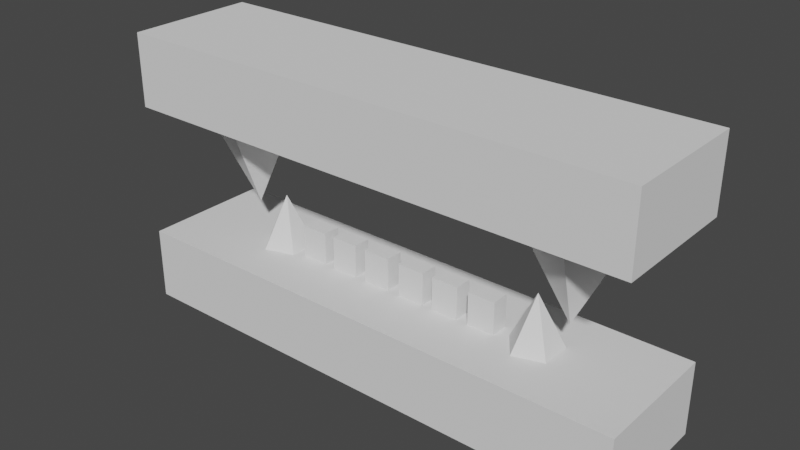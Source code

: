 # Source: Mouth3.blend  (saved by Blender 2.90.8; exported with 4.5.12 LTS)
import bpy
from mathutils import Matrix  # noqa: F401  (used for matrix-valued properties, if any)

bpy.ops.wm.read_factory_settings(use_empty=True)
scene = bpy.context.scene
scene.name = 'Scene'

# ---- world
world_world = bpy.data.worlds.new('World'); scene.world = world_world
world_world.use_nodes = True; world_world.node_tree.nodes.clear()
_N = world_world.node_tree.nodes; _L = world_world.node_tree.links
n0 = _N.new('ShaderNodeOutputWorld'); n0.name = 'World Output'; n0.location = (300, 300)
n1 = _N.new('ShaderNodeBackground'); n1.name = 'Background'; n1.location = (10, 300)
n1.inputs[0].default_value = (0.05088, 0.05088, 0.05088, 1.0)
_L.new(n1.outputs[0], n0.inputs[0])
n0.is_active_output = True
world_world.color = (0.05088, 0.05088, 0.05088)
world_world.use_sun_shadow = False
world_world.sun_shadow_jitter_overblur = 0.0

# ---- meshes
me_cube_043 = bpy.data.meshes.new('Cube.043')
me_cube_043.from_pydata([(0.6501, -0.0128, 0.1677), (0.6501, -0.0128, 0.3495), (-0.6459, -0.0128, 0.1677), (-0.6459, -0.0128, 0.3495), (0.6501, 0.3131, 0.1677), (0.6501, 0.3131, 0.3495), (-0.6459, 0.3131, 0.1677), (-0.6459, 0.3131, 0.3495), (-0.3211, 0.1517, 0.1697), (-0.4063, 0.269, 0.1697), (-0.5441, 0.2242, 0.1697), (-0.5441, 0.07926, 0.1697), (-0.4063, 0.03447, 0.1697), (-0.4444, 0.1517, -0.07688), (0.5682, 0.1517, 0.1697), (0.483, 0.269, 0.1697), (0.3452, 0.2242, 0.1697), (0.3452, 0.07926, 0.1697), (0.483, 0.03447, 0.1697), (0.4449, 0.1517, -0.07688), (0.3001, 0.1517, -0.1656), (0.3457, 0.2145, -0.1656), (0.4196, 0.1906, -0.1656), (0.4196, 0.1129, -0.1656), (0.3457, 0.08894, -0.1656), (0.3662, 0.1517, -0.03358), (-0.4185, 0.1517, -0.1656), (-0.3729, 0.2145, -0.1656), (-0.2991, 0.1906, -0.1656), (-0.2991, 0.1129, -0.1656), (-0.3729, 0.08894, -0.1656), (-0.3525, 0.1517, -0.03358), (0.6501, -0.0128, -0.3451), (0.6501, -0.0128, -0.1633), (-0.6459, -0.0128, -0.3451), (-0.6459, -0.0128, -0.1633), (0.6501, 0.3131, -0.3451), (0.6501, 0.3131, -0.1633), (-0.6459, 0.3131, -0.3451), (-0.6459, 0.3131, -0.1633), (0.2755, 0.1294, -0.1634), (0.2755, 0.1294, -0.08185), (0.2071, 0.1294, -0.1634), (0.2071, 0.1294, -0.08185), (0.2755, 0.1742, -0.1634), (0.2755, 0.1742, -0.08185), (0.2071, 0.1742, -0.1634), (0.2071, 0.1742, -0.08185), (0.1783, 0.1294, -0.1634), (0.1783, 0.1294, -0.08185), (0.1099, 0.1294, -0.1634), (0.1099, 0.1294, -0.08185), (0.1783, 0.1742, -0.1634), (0.1783, 0.1742, -0.08185), (0.1099, 0.1742, -0.1634), (0.1099, 0.1742, -0.08185), (0.08387, 0.1294, -0.1634), (0.08387, 0.1294, -0.08185), (0.01548, 0.1294, -0.1634), (0.01548, 0.1294, -0.08185), (0.08387, 0.1742, -0.1634), (0.08387, 0.1742, -0.08185), (0.01548, 0.1742, -0.1634), (0.01548, 0.1742, -0.08185), (-0.2077, 0.1294, -0.1634), (-0.2077, 0.1294, -0.08185), (-0.2761, 0.1294, -0.1634), (-0.2761, 0.1294, -0.08185), (-0.2077, 0.1742, -0.1634), (-0.2077, 0.1742, -0.08185), (-0.2761, 0.1742, -0.1634), (-0.2761, 0.1742, -0.08185), (-0.1132, 0.1294, -0.1634), (-0.1132, 0.1294, -0.08185), (-0.1816, 0.1294, -0.1634), (-0.1816, 0.1294, -0.08185), (-0.1132, 0.1742, -0.1634), (-0.1132, 0.1742, -0.08185), (-0.1816, 0.1742, -0.1634), (-0.1816, 0.1742, -0.08185), (-0.01608, 0.1294, -0.1634), (-0.01608, 0.1294, -0.08185), (-0.08447, 0.1294, -0.1634), (-0.08447, 0.1294, -0.08185), (-0.01608, 0.1742, -0.1634), (-0.01608, 0.1742, -0.08185), (-0.08447, 0.1742, -0.1634), (-0.08447, 0.1742, -0.08185), (-0.01608, 0.1294, 0.08654), (-0.01608, 0.1294, 0.1681), (-0.08447, 0.1294, 0.08654), (-0.08447, 0.1294, 0.1681), (-0.01608, 0.1742, 0.08654), (-0.01608, 0.1742, 0.1681), (-0.08447, 0.1742, 0.08654), (-0.08447, 0.1742, 0.1681), (-0.1132, 0.1294, 0.08654), (-0.1132, 0.1294, 0.1681), (-0.1816, 0.1294, 0.08654), (-0.1816, 0.1294, 0.1681), (-0.1132, 0.1742, 0.08654), (-0.1132, 0.1742, 0.1681), (-0.1816, 0.1742, 0.08654), (-0.1816, 0.1742, 0.1681), (-0.2077, 0.1294, 0.08654), (-0.2077, 0.1294, 0.1681), (-0.2761, 0.1294, 0.08654), (-0.2761, 0.1294, 0.1681), (-0.2077, 0.1742, 0.08654), (-0.2077, 0.1742, 0.1681), (-0.2761, 0.1742, 0.08654), (-0.2761, 0.1742, 0.1681), (0.08387, 0.1294, 0.08654), (0.08387, 0.1294, 0.1681), (0.01548, 0.1294, 0.08654), (0.01548, 0.1294, 0.1681), (0.08387, 0.1742, 0.08654), (0.08387, 0.1742, 0.1681), (0.01548, 0.1742, 0.08654), (0.01548, 0.1742, 0.1681), (0.1783, 0.1294, 0.08654), (0.1783, 0.1294, 0.1681), (0.1099, 0.1294, 0.08654), (0.1099, 0.1294, 0.1681), (0.1783, 0.1742, 0.08654), (0.1783, 0.1742, 0.1681), (0.1099, 0.1742, 0.08654), (0.1099, 0.1742, 0.1681), (0.2755, 0.1294, 0.08654), (0.2755, 0.1294, 0.1681), (0.2071, 0.1294, 0.08654), (0.2071, 0.1294, 0.1681), (0.2755, 0.1742, 0.08654), (0.2755, 0.1742, 0.1681), (0.2071, 0.1742, 0.08654), (0.2071, 0.1742, 0.1681)], [], [(0, 1, 3, 2), (2, 3, 7, 6), (6, 7, 5, 4), (4, 5, 1, 0), (2, 6, 4, 0), (7, 3, 1, 5), (8, 13, 9), (9, 13, 10), (10, 13, 11), (8, 9, 10, 11, 12), (11, 13, 12), (12, 13, 8), (14, 19, 15), (15, 19, 16), (16, 19, 17), (14, 15, 16, 17, 18), (17, 19, 18), (18, 19, 14), (20, 25, 21), (21, 25, 22), (22, 25, 23), (20, 21, 22, 23, 24), (23, 25, 24), (24, 25, 20), (26, 31, 27), (27, 31, 28), (28, 31, 29), (26, 27, 28, 29, 30), (29, 31, 30), (30, 31, 26), (32, 33, 35, 34), (34, 35, 39, 38), (38, 39, 37, 36), (36, 37, 33, 32), (34, 38, 36, 32), (39, 35, 33, 37), (40, 41, 43, 42), (42, 43, 47, 46), (46, 47, 45, 44), (44, 45, 41, 40), (42, 46, 44, 40), (47, 43, 41, 45), (48, 49, 51, 50), (50, 51, 55, 54), (54, 55, 53, 52), (52, 53, 49, 48), (50, 54, 52, 48), (55, 51, 49, 53), (56, 57, 59, 58), (58, 59, 63, 62), (62, 63, 61, 60), (60, 61, 57, 56), (58, 62, 60, 56), (63, 59, 57, 61), (64, 65, 67, 66), (66, 67, 71, 70), (70, 71, 69, 68), (68, 69, 65, 64), (66, 70, 68, 64), (71, 67, 65, 69), (72, 73, 75, 74), (74, 75, 79, 78), (78, 79, 77, 76), (76, 77, 73, 72), (74, 78, 76, 72), (79, 75, 73, 77), (80, 81, 83, 82), (82, 83, 87, 86), (86, 87, 85, 84), (84, 85, 81, 80), (82, 86, 84, 80), (87, 83, 81, 85), (88, 89, 91, 90), (90, 91, 95, 94), (94, 95, 93, 92), (92, 93, 89, 88), (90, 94, 92, 88), (95, 91, 89, 93), (96, 97, 99, 98), (98, 99, 103, 102), (102, 103, 101, 100), (100, 101, 97, 96), (98, 102, 100, 96), (103, 99, 97, 101), (104, 105, 107, 106), (106, 107, 111, 110), (110, 111, 109, 108), (108, 109, 105, 104), (106, 110, 108, 104), (111, 107, 105, 109), (112, 113, 115, 114), (114, 115, 119, 118), (118, 119, 117, 116), (116, 117, 113, 112), (114, 118, 116, 112), (119, 115, 113, 117), (120, 121, 123, 122), (122, 123, 127, 126), (126, 127, 125, 124), (124, 125, 121, 120), (122, 126, 124, 120), (127, 123, 121, 125), (128, 129, 131, 130), (130, 131, 135, 134), (134, 135, 133, 132), (132, 133, 129, 128), (130, 134, 132, 128), (135, 131, 129, 133)])
_uv = me_cube_043.uv_layers.new(name='UVMap')
_uv.uv.foreach_set('vector', [0.375, 0.0, 0.625, 0.0, 0.625, 0.25, 0.375, 0.25, 0.375, 0.25, 0.625, 0.25, 0.625, 0.5, 0.375, 0.5, 0.375, 0.5, 0.625, 0.5, 0.625, 0.75, 0.375, 0.75, 0.375, 0.75, 0.625, 0.75, 0.625, 1.0, 0.375, 1.0, 0.125, 0.5, 0.375, 0.5, 0.375, 0.75, 0.125, 0.75, 0.625, 0.5, 0.875, 0.5, 0.875, 0.75, 0.625, 0.75, 0.25, 0.49, 0.25, 0.25, 0.4783, 0.3242, 0.4783, 0.3242, 0.25, 0.25, 0.3911, 0.05584, 0.3911, 0.05584, 0.25, 0.25, 0.1089, 0.05584, 0.75, 0.49, 0.9783, 0.3242, 0.8911, 0.05584, 0.6089, 0.05584, 0.5217, 0.3242, 0.1089, 0.05584, 0.25, 0.25, 0.02175, 0.3242, 0.02175, 0.3242, 0.25, 0.25, 0.25, 0.49, 0.25, 0.49, 0.25, 0.25, 0.4783, 0.3242, 0.4783, 0.3242, 0.25, 0.25, 0.3911, 0.05584, 0.3911, 0.05584, 0.25, 0.25, 0.1089, 0.05584, 0.75, 0.49, 0.9783, 0.3242, 0.8911, 0.05584, 0.6089, 0.05584, 0.5217, 0.3242, 0.1089, 0.05584, 0.25, 0.25, 0.02175, 0.3242, 0.02175, 0.3242, 0.25, 0.25, 0.25, 0.49, 0.25, 0.49, 0.25, 0.25, 0.4783, 0.3242, 0.4783, 0.3242, 0.25, 0.25, 0.3911, 0.05584, 0.3911, 0.05584, 0.25, 0.25, 0.1089, 0.05584, 0.75, 0.49, 0.9783, 0.3242, 0.8911, 0.05584, 0.6089, 0.05584, 0.5217, 0.3242, 0.1089, 0.05584, 0.25, 0.25, 0.02175, 0.3242, 0.02175, 0.3242, 0.25, 0.25, 0.25, 0.49, 0.25, 0.49, 0.25, 0.25, 0.4783, 0.3242, 0.4783, 0.3242, 0.25, 0.25, 0.3911, 0.05584, 0.3911, 0.05584, 0.25, 0.25, 0.1089, 0.05584, 0.75, 0.49, 0.9783, 0.3242, 0.8911, 0.05584, 0.6089, 0.05584, 0.5217, 0.3242, 0.1089, 0.05584, 0.25, 0.25, 0.02175, 0.3242, 0.02175, 0.3242, 0.25, 0.25, 0.25, 0.49, 0.375, 0.0, 0.625, 0.0, 0.625, 0.25, 0.375, 0.25, 0.375, 0.25, 0.625, 0.25, 0.625, 0.5, 0.375, 0.5, 0.375, 0.5, 0.625, 0.5, 0.625, 0.75, 0.375, 0.75, 0.375, 0.75, 0.625, 0.75, 0.625, 1.0, 0.375, 1.0, 0.125, 0.5, 0.375, 0.5, 0.375, 0.75, 0.125, 0.75, 0.625, 0.5, 0.875, 0.5, 0.875, 0.75, 0.625, 0.75, 0.375, 0.0, 0.625, 0.0, 0.625, 0.25, 0.375, 0.25, 0.375, 0.25, 0.625, 0.25, 0.625, 0.5, 0.375, 0.5, 0.375, 0.5, 0.625, 0.5, 0.625, 0.75, 0.375, 0.75, 0.375, 0.75, 0.625, 0.75, 0.625, 1.0, 0.375, 1.0, 0.125, 0.5, 0.375, 0.5, 0.375, 0.75, 0.125, 0.75, 0.625, 0.5, 0.875, 0.5, 0.875, 0.75, 0.625, 0.75, 0.375, 0.0, 0.625, 0.0, 0.625, 0.25, 0.375, 0.25, 0.375, 0.25, 0.625, 0.25, 0.625, 0.5, 0.375, 0.5, 0.375, 0.5, 0.625, 0.5, 0.625, 0.75, 0.375, 0.75, 0.375, 0.75, 0.625, 0.75, 0.625, 1.0, 0.375, 1.0, 0.125, 0.5, 0.375, 0.5, 0.375, 0.75, 0.125, 0.75, 0.625, 0.5, 0.875, 0.5, 0.875, 0.75, 0.625, 0.75, 0.375, 0.0, 0.625, 0.0, 0.625, 0.25, 0.375, 0.25, 0.375, 0.25, 0.625, 0.25, 0.625, 0.5, 0.375, 0.5, 0.375, 0.5, 0.625, 0.5, 0.625, 0.75, 0.375, 0.75, 0.375, 0.75, 0.625, 0.75, 0.625, 1.0, 0.375, 1.0, 0.125, 0.5, 0.375, 0.5, 0.375, 0.75, 0.125, 0.75, 0.625, 0.5, 0.875, 0.5, 0.875, 0.75, 0.625, 0.75, 0.375, 0.0, 0.625, 0.0, 0.625, 0.25, 0.375, 0.25, 0.375, 0.25, 0.625, 0.25, 0.625, 0.5, 0.375, 0.5, 0.375, 0.5, 0.625, 0.5, 0.625, 0.75, 0.375, 0.75, 0.375, 0.75, 0.625, 0.75, 0.625, 1.0, 0.375, 1.0, 0.125, 0.5, 0.375, 0.5, 0.375, 0.75, 0.125, 0.75, 0.625, 0.5, 0.875, 0.5, 0.875, 0.75, 0.625, 0.75, 0.375, 0.0, 0.625, 0.0, 0.625, 0.25, 0.375, 0.25, 0.375, 0.25, 0.625, 0.25, 0.625, 0.5, 0.375, 0.5, 0.375, 0.5, 0.625, 0.5, 0.625, 0.75, 0.375, 0.75, 0.375, 0.75, 0.625, 0.75, 0.625, 1.0, 0.375, 1.0, 0.125, 0.5, 0.375, 0.5, 0.375, 0.75, 0.125, 0.75, 0.625, 0.5, 0.875, 0.5, 0.875, 0.75, 0.625, 0.75, 0.375, 0.0, 0.625, 0.0, 0.625, 0.25, 0.375, 0.25, 0.375, 0.25, 0.625, 0.25, 0.625, 0.5, 0.375, 0.5, 0.375, 0.5, 0.625, 0.5, 0.625, 0.75, 0.375, 0.75, 0.375, 0.75, 0.625, 0.75, 0.625, 1.0, 0.375, 1.0, 0.125, 0.5, 0.375, 0.5, 0.375, 0.75, 0.125, 0.75, 0.625, 0.5, 0.875, 0.5, 0.875, 0.75, 0.625, 0.75, 0.375, 0.0, 0.625, 0.0, 0.625, 0.25, 0.375, 0.25, 0.375, 0.25, 0.625, 0.25, 0.625, 0.5, 0.375, 0.5, 0.375, 0.5, 0.625, 0.5, 0.625, 0.75, 0.375, 0.75, 0.375, 0.75, 0.625, 0.75, 0.625, 1.0, 0.375, 1.0, 0.125, 0.5, 0.375, 0.5, 0.375, 0.75, 0.125, 0.75, 0.625, 0.5, 0.875, 0.5, 0.875, 0.75, 0.625, 0.75, 0.375, 0.0, 0.625, 0.0, 0.625, 0.25, 0.375, 0.25, 0.375, 0.25, 0.625, 0.25, 0.625, 0.5, 0.375, 0.5, 0.375, 0.5, 0.625, 0.5, 0.625, 0.75, 0.375, 0.75, 0.375, 0.75, 0.625, 0.75, 0.625, 1.0, 0.375, 1.0, 0.125, 0.5, 0.375, 0.5, 0.375, 0.75, 0.125, 0.75, 0.625, 0.5, 0.875, 0.5, 0.875, 0.75, 0.625, 0.75, 0.375, 0.0, 0.625, 0.0, 0.625, 0.25, 0.375, 0.25, 0.375, 0.25, 0.625, 0.25, 0.625, 0.5, 0.375, 0.5, 0.375, 0.5, 0.625, 0.5, 0.625, 0.75, 0.375, 0.75, 0.375, 0.75, 0.625, 0.75, 0.625, 1.0, 0.375, 1.0, 0.125, 0.5, 0.375, 0.5, 0.375, 0.75, 0.125, 0.75, 0.625, 0.5, 0.875, 0.5, 0.875, 0.75, 0.625, 0.75, 0.375, 0.0, 0.625, 0.0, 0.625, 0.25, 0.375, 0.25, 0.375, 0.25, 0.625, 0.25, 0.625, 0.5, 0.375, 0.5, 0.375, 0.5, 0.625, 0.5, 0.625, 0.75, 0.375, 0.75, 0.375, 0.75, 0.625, 0.75, 0.625, 1.0, 0.375, 1.0, 0.125, 0.5, 0.375, 0.5, 0.375, 0.75, 0.125, 0.75, 0.625, 0.5, 0.875, 0.5, 0.875, 0.75, 0.625, 0.75, 0.375, 0.0, 0.625, 0.0, 0.625, 0.25, 0.375, 0.25, 0.375, 0.25, 0.625, 0.25, 0.625, 0.5, 0.375, 0.5, 0.375, 0.5, 0.625, 0.5, 0.625, 0.75, 0.375, 0.75, 0.375, 0.75, 0.625, 0.75, 0.625, 1.0, 0.375, 1.0, 0.125, 0.5, 0.375, 0.5, 0.375, 0.75, 0.125, 0.75, 0.625, 0.5, 0.875, 0.5, 0.875, 0.75, 0.625, 0.75, 0.375, 0.0, 0.625, 0.0, 0.625, 0.25, 0.375, 0.25, 0.375, 0.25, 0.625, 0.25, 0.625, 0.5, 0.375, 0.5, 0.375, 0.5, 0.625, 0.5, 0.625, 0.75, 0.375, 0.75, 0.375, 0.75, 0.625, 0.75, 0.625, 1.0, 0.375, 1.0, 0.125, 0.5, 0.375, 0.5, 0.375, 0.75, 0.125, 0.75, 0.625, 0.5, 0.875, 0.5, 0.875, 0.75, 0.625, 0.75])
me_cube_043.use_remesh_fix_poles = True
me_cube_043.use_remesh_preserve_attributes = False
me_cube_043.use_mirror_x = True
me_cube_043.update()

# ---- objects
ob_cube_058 = bpy.data.objects.new('Cube.058', me_cube_043)

# ---- transforms, parenting, visibility, modifiers, constraints
ob_cube_058.location = (0.0, 0.0, 0.0)
ob_cube_058.lineart.crease_threshold = 0.0
ob_cube_058.use_mesh_mirror_x = True

# ---- collection membership
scene.collection.objects.link(ob_cube_058)

# ---- scene / render settings (as saved in the file)
scene.frame_start = 1; scene.frame_end = 250; scene.frame_set(1)
scene.render.engine = 'BLENDER_EEVEE_NEXT'
scene.cycles.use_denoising = False
scene.cycles.samples = 128
scene.cycles.sampling_pattern = 'TABULATED_SOBOL'
scene.cycles.use_adaptive_sampling = False
scene.cycles.use_light_tree = False
scene.view_settings.view_transform = 'Filmic'
bpy.context.view_layer.update()

# ---- added for rendering (the .blend has no active camera and no usable light): camera, sun
cam_auto = bpy.data.cameras.new('AutoCamera')
cam_auto.lens = 50.0
cam_auto.sensor_width = 36.0
cam_auto.clip_end = 1000.0
ob_auto_camera = bpy.data.objects.new('AutoCamera', cam_auto)
scene.collection.objects.link(ob_auto_camera)
ob_auto_camera.location = (1.39551, -1.52196, 1.11692)
ob_auto_camera.rotation_euler = (1.09748, -7.21219e-08, 0.694738)
scene.camera = ob_auto_camera
light_auto_sun = bpy.data.lights.new('AutoSun', 'SUN')
light_auto_sun.energy = 3.0
light_auto_sun.angle = 0.0523599
ob_auto_sun = bpy.data.objects.new('AutoSun', light_auto_sun)
scene.collection.objects.link(ob_auto_sun)
ob_auto_sun.rotation_euler = (0.872665, 0.174533, 0.523599)
bpy.context.view_layer.update()
